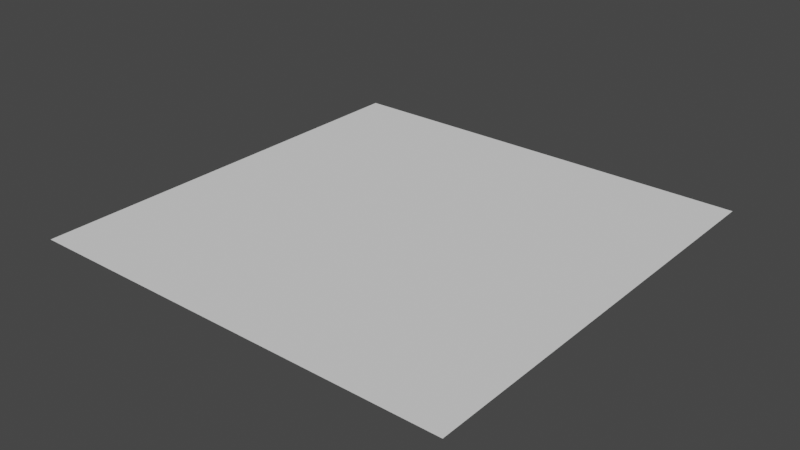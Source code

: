 # Source: plane.blend  (saved by Blender 3.1.7; exported with 4.5.12 LTS)
import bpy
from mathutils import Matrix  # noqa: F401  (used for matrix-valued properties, if any)

bpy.ops.wm.read_factory_settings(use_empty=True)
scene = bpy.context.scene
scene.name = 'Scene'

# ---- collections
col_collection = bpy.data.collections.new('Collection'); scene.collection.children.link(col_collection)

# ---- world
world_world = bpy.data.worlds.new('World'); scene.world = world_world
world_world.use_nodes = True; world_world.node_tree.nodes.clear()
_N = world_world.node_tree.nodes; _L = world_world.node_tree.links
n0 = _N.new('ShaderNodeOutputWorld'); n0.name = 'World Output'; n0.location = (300, 300)
n1 = _N.new('ShaderNodeBackground'); n1.name = 'Background'; n1.location = (10, 300)
n1.inputs[0].default_value = (0.05088, 0.05088, 0.05088, 1.0)
_L.new(n1.outputs[0], n0.inputs[0])
n0.is_active_output = True
world_world.color = (0.05088, 0.05088, 0.05088)
world_world.use_sun_shadow = False
world_world.sun_shadow_jitter_overblur = 0.0

# ---- meshes
me_plane = bpy.data.meshes.new('Plane')
me_plane.from_pydata([(-250.0, -250.0, 0.0), (250.0, -250.0, 0.0), (-250.0, 250.0, 0.0), (250.0, 250.0, 0.0)], [], [(0, 1, 3, 2)])
_uv = me_plane.uv_layers.new(name='UVMap')
_uv.uv.foreach_set('vector', [0.0, 0.0, 1.0, 0.0, 1.0, 1.0, 0.0, 1.0])
me_plane.use_remesh_fix_poles = True
me_plane.use_remesh_preserve_attributes = False
me_plane.update()

# ---- objects
ob_plane = bpy.data.objects.new('Plane', me_plane)

# ---- transforms, parenting, visibility, modifiers, constraints
ob_plane.location = (0.0, 0.0, 0.0)

# ---- collection membership
col_collection.objects.link(ob_plane)

# ---- scene / render settings (as saved in the file)
scene.frame_start = 1; scene.frame_end = 250; scene.frame_set(1)
scene.render.engine = 'BLENDER_EEVEE_NEXT'
scene.cycles.sampling_pattern = 'TABULATED_SOBOL'
scene.cycles.use_light_tree = False
scene.view_settings.view_transform = 'Filmic'
bpy.context.view_layer.update()

# ---- added for rendering (the .blend has no active camera and no usable light): camera, sun
cam_auto = bpy.data.cameras.new('AutoCamera')
cam_auto.lens = 50.0
cam_auto.sensor_width = 36.0
cam_auto.clip_end = 11481.7
ob_auto_camera = bpy.data.objects.new('AutoCamera', cam_auto)
scene.collection.objects.link(ob_auto_camera)
ob_auto_camera.location = (654.233, -785.079, 523.386)
ob_auto_camera.rotation_euler = (1.09748, -7.21219e-08, 0.694738)
scene.camera = ob_auto_camera
light_auto_sun = bpy.data.lights.new('AutoSun', 'SUN')
light_auto_sun.energy = 3.0
light_auto_sun.angle = 0.0523599
ob_auto_sun = bpy.data.objects.new('AutoSun', light_auto_sun)
scene.collection.objects.link(ob_auto_sun)
ob_auto_sun.rotation_euler = (0.872665, 0.174533, 0.523599)
bpy.context.view_layer.update()
